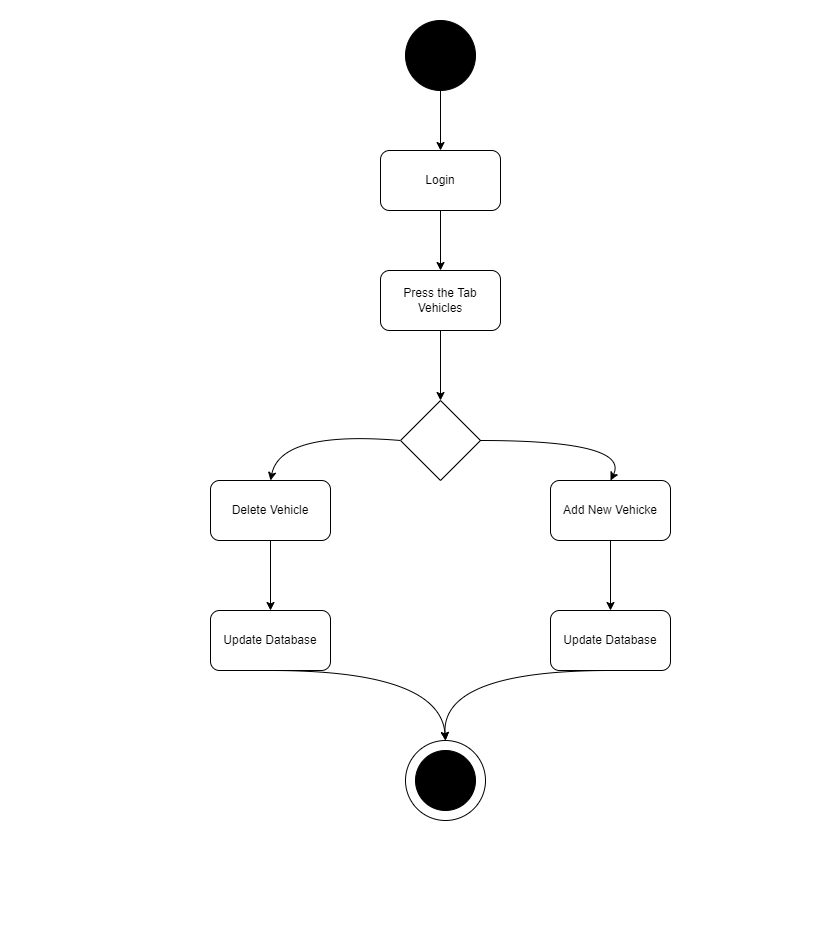

The diagram above was exported from draw.io. Its source (the exported page's mxGraphModel, read from the mxfile embedded in the PNG):
<mxGraphModel dx="868" dy="482" grid="1" gridSize="10" guides="1" tooltips="1" connect="1" arrows="1" fold="1" page="1" pageScale="1" pageWidth="827" pageHeight="1169" math="0" shadow="0">
  <root>
    <mxCell id="0" />
    <mxCell id="1" parent="0" />
    <mxCell id="pIhRhGh3iqSYTulPTGtm-1" value="" style="ellipse;whiteSpace=wrap;html=1;aspect=fixed;fillColor=#000000;" vertex="1" parent="1">
      <mxGeometry x="405" y="20" width="70" height="70" as="geometry" />
    </mxCell>
    <mxCell id="pIhRhGh3iqSYTulPTGtm-2" value="Login" style="rounded=1;whiteSpace=wrap;html=1;fillColor=#FFFFFF;" vertex="1" parent="1">
      <mxGeometry x="380" y="150" width="120" height="60" as="geometry" />
    </mxCell>
    <mxCell id="pIhRhGh3iqSYTulPTGtm-3" value="Press the Tab Vehicles" style="rounded=1;whiteSpace=wrap;html=1;fillColor=#FFFFFF;" vertex="1" parent="1">
      <mxGeometry x="380" y="270" width="120" height="60" as="geometry" />
    </mxCell>
    <mxCell id="pIhRhGh3iqSYTulPTGtm-4" value="" style="rhombus;whiteSpace=wrap;html=1;fillColor=#FFFFFF;" vertex="1" parent="1">
      <mxGeometry x="400" y="400" width="80" height="80" as="geometry" />
    </mxCell>
    <mxCell id="pIhRhGh3iqSYTulPTGtm-5" value="Delete Vehicle" style="rounded=1;whiteSpace=wrap;html=1;fillColor=#FFFFFF;" vertex="1" parent="1">
      <mxGeometry x="210" y="480" width="120" height="60" as="geometry" />
    </mxCell>
    <mxCell id="pIhRhGh3iqSYTulPTGtm-6" value="Add New Vehicke" style="rounded=1;whiteSpace=wrap;html=1;fillColor=#FFFFFF;" vertex="1" parent="1">
      <mxGeometry x="550" y="480" width="120" height="60" as="geometry" />
    </mxCell>
    <mxCell id="pIhRhGh3iqSYTulPTGtm-7" value="Update Database" style="rounded=1;whiteSpace=wrap;html=1;fillColor=#FFFFFF;" vertex="1" parent="1">
      <mxGeometry x="210" y="610" width="120" height="60" as="geometry" />
    </mxCell>
    <mxCell id="pIhRhGh3iqSYTulPTGtm-8" value="Update Database" style="rounded=1;whiteSpace=wrap;html=1;fillColor=#FFFFFF;" vertex="1" parent="1">
      <mxGeometry x="550" y="610" width="120" height="60" as="geometry" />
    </mxCell>
    <mxCell id="pIhRhGh3iqSYTulPTGtm-9" value="" style="ellipse;whiteSpace=wrap;html=1;aspect=fixed;fillColor=#FFFFFF;" vertex="1" parent="1">
      <mxGeometry x="405" y="740" width="80" height="80" as="geometry" />
    </mxCell>
    <mxCell id="pIhRhGh3iqSYTulPTGtm-10" value="" style="ellipse;whiteSpace=wrap;html=1;aspect=fixed;fillColor=#000000;" vertex="1" parent="1">
      <mxGeometry x="415" y="750" width="60" height="60" as="geometry" />
    </mxCell>
    <mxCell id="pIhRhGh3iqSYTulPTGtm-11" value="" style="curved=1;endArrow=classic;html=1;rounded=0;exitX=0.5;exitY=1;exitDx=0;exitDy=0;entryX=0.5;entryY=0;entryDx=0;entryDy=0;" edge="1" parent="1" source="pIhRhGh3iqSYTulPTGtm-7" target="pIhRhGh3iqSYTulPTGtm-9">
      <mxGeometry width="50" height="50" relative="1" as="geometry">
        <mxPoint x="390" y="670" as="sourcePoint" />
        <mxPoint x="440" y="620" as="targetPoint" />
        <Array as="points">
          <mxPoint x="440" y="670" />
        </Array>
      </mxGeometry>
    </mxCell>
    <mxCell id="pIhRhGh3iqSYTulPTGtm-12" value="" style="curved=1;endArrow=classic;html=1;rounded=0;entryX=0.5;entryY=0;entryDx=0;entryDy=0;exitX=0.5;exitY=1;exitDx=0;exitDy=0;" edge="1" parent="1" source="pIhRhGh3iqSYTulPTGtm-8" target="pIhRhGh3iqSYTulPTGtm-9">
      <mxGeometry width="50" height="50" relative="1" as="geometry">
        <mxPoint x="390" y="670" as="sourcePoint" />
        <mxPoint x="440" y="620" as="targetPoint" />
        <Array as="points">
          <mxPoint x="440" y="670" />
        </Array>
      </mxGeometry>
    </mxCell>
    <mxCell id="pIhRhGh3iqSYTulPTGtm-13" value="" style="endArrow=classic;html=1;rounded=0;exitX=0.5;exitY=1;exitDx=0;exitDy=0;entryX=0.5;entryY=0;entryDx=0;entryDy=0;" edge="1" parent="1" source="pIhRhGh3iqSYTulPTGtm-5" target="pIhRhGh3iqSYTulPTGtm-7">
      <mxGeometry width="50" height="50" relative="1" as="geometry">
        <mxPoint x="390" y="670" as="sourcePoint" />
        <mxPoint x="440" y="620" as="targetPoint" />
      </mxGeometry>
    </mxCell>
    <mxCell id="pIhRhGh3iqSYTulPTGtm-14" value="" style="endArrow=classic;html=1;rounded=0;entryX=0.5;entryY=0;entryDx=0;entryDy=0;exitX=0.5;exitY=1;exitDx=0;exitDy=0;" edge="1" parent="1" source="pIhRhGh3iqSYTulPTGtm-6" target="pIhRhGh3iqSYTulPTGtm-8">
      <mxGeometry width="50" height="50" relative="1" as="geometry">
        <mxPoint x="390" y="670" as="sourcePoint" />
        <mxPoint x="440" y="620" as="targetPoint" />
      </mxGeometry>
    </mxCell>
    <mxCell id="pIhRhGh3iqSYTulPTGtm-15" value="" style="curved=1;endArrow=classic;html=1;rounded=0;exitX=0;exitY=0.5;exitDx=0;exitDy=0;entryX=0.5;entryY=0;entryDx=0;entryDy=0;" edge="1" parent="1" source="pIhRhGh3iqSYTulPTGtm-4" target="pIhRhGh3iqSYTulPTGtm-5">
      <mxGeometry width="50" height="50" relative="1" as="geometry">
        <mxPoint x="390" y="670" as="sourcePoint" />
        <mxPoint x="440" y="620" as="targetPoint" />
        <Array as="points">
          <mxPoint x="280" y="430" />
        </Array>
      </mxGeometry>
    </mxCell>
    <mxCell id="pIhRhGh3iqSYTulPTGtm-16" value="" style="curved=1;endArrow=classic;html=1;rounded=0;entryX=0.5;entryY=0;entryDx=0;entryDy=0;exitX=1;exitY=0.5;exitDx=0;exitDy=0;" edge="1" parent="1" source="pIhRhGh3iqSYTulPTGtm-4" target="pIhRhGh3iqSYTulPTGtm-6">
      <mxGeometry width="50" height="50" relative="1" as="geometry">
        <mxPoint x="390" y="670" as="sourcePoint" />
        <mxPoint x="440" y="620" as="targetPoint" />
        <Array as="points">
          <mxPoint x="630" y="440" />
        </Array>
      </mxGeometry>
    </mxCell>
    <mxCell id="pIhRhGh3iqSYTulPTGtm-17" value="" style="endArrow=classic;html=1;rounded=0;exitX=0.5;exitY=1;exitDx=0;exitDy=0;" edge="1" parent="1" source="pIhRhGh3iqSYTulPTGtm-3">
      <mxGeometry width="50" height="50" relative="1" as="geometry">
        <mxPoint x="390" y="470" as="sourcePoint" />
        <mxPoint x="440" y="400" as="targetPoint" />
      </mxGeometry>
    </mxCell>
    <mxCell id="pIhRhGh3iqSYTulPTGtm-18" value="" style="endArrow=classic;html=1;rounded=0;exitX=0.5;exitY=1;exitDx=0;exitDy=0;" edge="1" parent="1" source="pIhRhGh3iqSYTulPTGtm-2">
      <mxGeometry width="50" height="50" relative="1" as="geometry">
        <mxPoint x="390" y="370" as="sourcePoint" />
        <mxPoint x="440" y="270" as="targetPoint" />
      </mxGeometry>
    </mxCell>
    <mxCell id="pIhRhGh3iqSYTulPTGtm-19" value="" style="endArrow=classic;html=1;rounded=0;entryX=0.5;entryY=0;entryDx=0;entryDy=0;" edge="1" parent="1" source="pIhRhGh3iqSYTulPTGtm-1" target="pIhRhGh3iqSYTulPTGtm-2">
      <mxGeometry width="50" height="50" relative="1" as="geometry">
        <mxPoint x="390" y="170" as="sourcePoint" />
        <mxPoint x="440" y="120" as="targetPoint" />
      </mxGeometry>
    </mxCell>
  </root>
</mxGraphModel>